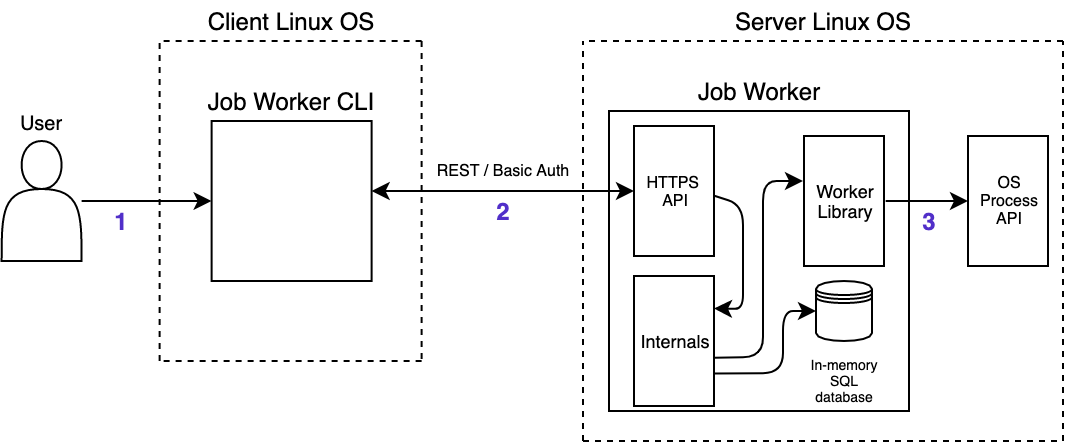

The diagram above was exported from draw.io. Its source (the exported page's mxGraphModel, read from the mxfile embedded in the PNG):
<mxGraphModel dx="788" dy="538" grid="1" gridSize="10" guides="1" tooltips="1" connect="1" arrows="1" fold="1" page="1" pageScale="1" pageWidth="850" pageHeight="1100" math="0" shadow="0">
  <root>
    <mxCell id="0" />
    <mxCell id="1" parent="0" />
    <mxCell id="cAF7RPHYP4TZgePbsutJ-5" style="edgeStyle=orthogonalEdgeStyle;rounded=0;orthogonalLoop=1;jettySize=auto;html=1;entryX=0;entryY=0.5;entryDx=0;entryDy=0;" edge="1" parent="1" source="cAF7RPHYP4TZgePbsutJ-1" target="cAF7RPHYP4TZgePbsutJ-2">
      <mxGeometry relative="1" as="geometry" />
    </mxCell>
    <mxCell id="cAF7RPHYP4TZgePbsutJ-1" value="" style="shape=actor;whiteSpace=wrap;html=1;fillColor=none;" vertex="1" parent="1">
      <mxGeometry x="149.31" y="170" width="40" height="60" as="geometry" />
    </mxCell>
    <mxCell id="cAF7RPHYP4TZgePbsutJ-2" value="" style="whiteSpace=wrap;html=1;aspect=fixed;labelBackgroundColor=none;fillColor=none;" vertex="1" parent="1">
      <mxGeometry x="254.31" y="160" width="80" height="80" as="geometry" />
    </mxCell>
    <mxCell id="cAF7RPHYP4TZgePbsutJ-3" value="Job Worker CLI" style="text;html=1;align=center;verticalAlign=middle;resizable=0;points=[];autosize=1;strokeColor=none;" vertex="1" parent="1">
      <mxGeometry x="244.31" y="140" width="100" height="20" as="geometry" />
    </mxCell>
    <mxCell id="cAF7RPHYP4TZgePbsutJ-8" value="" style="endArrow=none;dashed=1;html=1;" edge="1" parent="1">
      <mxGeometry width="50" height="50" relative="1" as="geometry">
        <mxPoint x="440" y="320" as="sourcePoint" />
        <mxPoint x="440" y="120" as="targetPoint" />
      </mxGeometry>
    </mxCell>
    <mxCell id="cAF7RPHYP4TZgePbsutJ-9" value="" style="endArrow=none;dashed=1;html=1;" edge="1" parent="1">
      <mxGeometry width="50" height="50" relative="1" as="geometry">
        <mxPoint x="440" y="320" as="sourcePoint" />
        <mxPoint x="680" y="320" as="targetPoint" />
      </mxGeometry>
    </mxCell>
    <mxCell id="cAF7RPHYP4TZgePbsutJ-10" value="" style="endArrow=none;dashed=1;html=1;" edge="1" parent="1">
      <mxGeometry width="50" height="50" relative="1" as="geometry">
        <mxPoint x="680" y="120" as="sourcePoint" />
        <mxPoint x="440" y="120" as="targetPoint" />
      </mxGeometry>
    </mxCell>
    <mxCell id="cAF7RPHYP4TZgePbsutJ-11" value="" style="endArrow=none;dashed=1;html=1;" edge="1" parent="1">
      <mxGeometry width="50" height="50" relative="1" as="geometry">
        <mxPoint x="680" y="320" as="sourcePoint" />
        <mxPoint x="680" y="120" as="targetPoint" />
      </mxGeometry>
    </mxCell>
    <mxCell id="cAF7RPHYP4TZgePbsutJ-12" value="Server Linux OS" style="text;html=1;align=center;verticalAlign=middle;resizable=0;points=[];autosize=1;strokeColor=none;" vertex="1" parent="1">
      <mxGeometry x="510" y="100" width="100" height="20" as="geometry" />
    </mxCell>
    <mxCell id="cAF7RPHYP4TZgePbsutJ-13" value="" style="whiteSpace=wrap;html=1;aspect=fixed;fillColor=none;" vertex="1" parent="1">
      <mxGeometry x="453" y="155" width="150" height="150" as="geometry" />
    </mxCell>
    <mxCell id="cAF7RPHYP4TZgePbsutJ-14" value="Job Worker" style="text;html=1;align=center;verticalAlign=middle;resizable=0;points=[];autosize=1;strokeColor=none;" vertex="1" parent="1">
      <mxGeometry x="488" y="135" width="80" height="20" as="geometry" />
    </mxCell>
    <mxCell id="cAF7RPHYP4TZgePbsutJ-20" value="REST / Basic Auth" style="text;html=1;align=center;verticalAlign=middle;resizable=0;points=[];autosize=1;strokeColor=none;fontSize=8;" vertex="1" parent="1">
      <mxGeometry x="360" y="175" width="80" height="20" as="geometry" />
    </mxCell>
    <mxCell id="cAF7RPHYP4TZgePbsutJ-21" value="User" style="text;html=1;align=center;verticalAlign=middle;resizable=0;points=[];autosize=1;strokeColor=none;fontSize=10;" vertex="1" parent="1">
      <mxGeometry x="149.31" y="150" width="40" height="20" as="geometry" />
    </mxCell>
    <mxCell id="cAF7RPHYP4TZgePbsutJ-22" value="" style="rounded=0;whiteSpace=wrap;html=1;fontSize=10;rotation=-90;direction=east;fillColor=none;" vertex="1" parent="1">
      <mxGeometry x="453" y="175" width="65" height="40" as="geometry" />
    </mxCell>
    <mxCell id="cAF7RPHYP4TZgePbsutJ-15" style="edgeStyle=orthogonalEdgeStyle;rounded=0;orthogonalLoop=1;jettySize=auto;html=1;entryX=0.5;entryY=0;entryDx=0;entryDy=0;startArrow=classic;startFill=1;" edge="1" parent="1" source="cAF7RPHYP4TZgePbsutJ-2" target="cAF7RPHYP4TZgePbsutJ-22">
      <mxGeometry relative="1" as="geometry">
        <mxPoint x="480" y="240" as="targetPoint" />
        <Array as="points">
          <mxPoint x="380" y="195" />
          <mxPoint x="380" y="195" />
        </Array>
      </mxGeometry>
    </mxCell>
    <mxCell id="cAF7RPHYP4TZgePbsutJ-23" value="HTTPS &lt;br&gt;API" style="text;html=1;align=center;verticalAlign=middle;resizable=0;points=[];autosize=1;strokeColor=none;fontSize=8;" vertex="1" parent="1">
      <mxGeometry x="465.5" y="180" width="40" height="30" as="geometry" />
    </mxCell>
    <mxCell id="cAF7RPHYP4TZgePbsutJ-24" value="" style="rounded=0;whiteSpace=wrap;html=1;fontSize=10;rotation=-90;direction=east;fillColor=none;" vertex="1" parent="1">
      <mxGeometry x="538" y="180" width="65" height="40" as="geometry" />
    </mxCell>
    <mxCell id="cAF7RPHYP4TZgePbsutJ-25" value="&lt;font style=&quot;font-size: 9px&quot;&gt;Worker&lt;br&gt;Library&lt;/font&gt;" style="text;html=1;align=center;verticalAlign=middle;resizable=0;points=[];autosize=1;strokeColor=none;fontSize=8;" vertex="1" parent="1">
      <mxGeometry x="550.5" y="185" width="40" height="30" as="geometry" />
    </mxCell>
    <mxCell id="cAF7RPHYP4TZgePbsutJ-27" value="" style="endArrow=classic;html=1;fontSize=8;exitX=1.021;exitY=0.5;exitDx=0;exitDy=0;exitPerimeter=0;" edge="1" parent="1" source="cAF7RPHYP4TZgePbsutJ-25" target="cAF7RPHYP4TZgePbsutJ-29">
      <mxGeometry width="50" height="50" relative="1" as="geometry">
        <mxPoint x="610" y="240" as="sourcePoint" />
        <mxPoint x="630" y="240" as="targetPoint" />
      </mxGeometry>
    </mxCell>
    <mxCell id="cAF7RPHYP4TZgePbsutJ-28" value="" style="rounded=0;whiteSpace=wrap;html=1;fontSize=10;rotation=-90;direction=east;fillColor=none;" vertex="1" parent="1">
      <mxGeometry x="620" y="180" width="65" height="40" as="geometry" />
    </mxCell>
    <mxCell id="cAF7RPHYP4TZgePbsutJ-29" value="&lt;font&gt;&lt;font style=&quot;font-size: 8px&quot;&gt;OS&lt;/font&gt;&lt;br&gt;&lt;/font&gt;Process&lt;br&gt;API" style="text;html=1;align=center;verticalAlign=middle;resizable=0;points=[];autosize=1;strokeColor=none;fontSize=8;" vertex="1" parent="1">
      <mxGeometry x="632.5" y="180" width="40" height="40" as="geometry" />
    </mxCell>
    <mxCell id="cAF7RPHYP4TZgePbsutJ-34" value="1" style="text;html=1;align=center;verticalAlign=middle;resizable=0;points=[];autosize=1;strokeColor=none;fontSize=12;fontStyle=1;fontColor=#512FC9;" vertex="1" parent="1">
      <mxGeometry x="199.31" y="200" width="20" height="20" as="geometry" />
    </mxCell>
    <mxCell id="cAF7RPHYP4TZgePbsutJ-35" value="2" style="text;html=1;align=center;verticalAlign=middle;resizable=0;points=[];autosize=1;strokeColor=none;fontSize=12;fontColor=#512fc9;fontStyle=1" vertex="1" parent="1">
      <mxGeometry x="390" y="195" width="20" height="20" as="geometry" />
    </mxCell>
    <mxCell id="cAF7RPHYP4TZgePbsutJ-37" value="" style="endArrow=none;dashed=1;html=1;" edge="1" parent="1">
      <mxGeometry width="50" height="50" relative="1" as="geometry">
        <mxPoint x="228.31" y="280" as="sourcePoint" />
        <mxPoint x="228.31" y="120" as="targetPoint" />
      </mxGeometry>
    </mxCell>
    <mxCell id="cAF7RPHYP4TZgePbsutJ-38" value="" style="endArrow=none;dashed=1;html=1;" edge="1" parent="1">
      <mxGeometry width="50" height="50" relative="1" as="geometry">
        <mxPoint x="359.31" y="120" as="sourcePoint" />
        <mxPoint x="229.31" y="120" as="targetPoint" />
      </mxGeometry>
    </mxCell>
    <mxCell id="cAF7RPHYP4TZgePbsutJ-39" value="" style="endArrow=none;dashed=1;html=1;" edge="1" parent="1">
      <mxGeometry width="50" height="50" relative="1" as="geometry">
        <mxPoint x="359.31" y="120" as="sourcePoint" />
        <mxPoint x="359.31" y="280" as="targetPoint" />
      </mxGeometry>
    </mxCell>
    <mxCell id="cAF7RPHYP4TZgePbsutJ-40" value="" style="endArrow=none;dashed=1;html=1;" edge="1" parent="1">
      <mxGeometry width="50" height="50" relative="1" as="geometry">
        <mxPoint x="359.31" y="280" as="sourcePoint" />
        <mxPoint x="229.31" y="280" as="targetPoint" />
      </mxGeometry>
    </mxCell>
    <mxCell id="cAF7RPHYP4TZgePbsutJ-41" value="Client Linux OS" style="text;html=1;align=center;verticalAlign=middle;resizable=0;points=[];autosize=1;strokeColor=none;" vertex="1" parent="1">
      <mxGeometry x="244.31" y="100" width="100" height="20" as="geometry" />
    </mxCell>
    <mxCell id="cAF7RPHYP4TZgePbsutJ-45" value="" style="shape=datastore;whiteSpace=wrap;html=1;labelBackgroundColor=none;fontSize=8;fontColor=#512FC9;fillColor=none;" vertex="1" parent="1">
      <mxGeometry x="556.5" y="240" width="28" height="30" as="geometry" />
    </mxCell>
    <mxCell id="cAF7RPHYP4TZgePbsutJ-48" value="In-memory SQL database" style="text;html=1;strokeColor=none;fillColor=none;align=center;verticalAlign=middle;whiteSpace=wrap;rounded=0;labelBackgroundColor=none;fontSize=7;" vertex="1" parent="1">
      <mxGeometry x="550.5" y="280" width="40" height="20" as="geometry" />
    </mxCell>
    <mxCell id="cAF7RPHYP4TZgePbsutJ-50" value="" style="rounded=0;whiteSpace=wrap;html=1;fontSize=10;rotation=-90;direction=east;fillColor=none;" vertex="1" parent="1">
      <mxGeometry x="453" y="250" width="65" height="40" as="geometry" />
    </mxCell>
    <mxCell id="cAF7RPHYP4TZgePbsutJ-51" value="&lt;font style=&quot;font-size: 9px;&quot;&gt;Internals&lt;br style=&quot;font-size: 9px;&quot;&gt;&lt;/font&gt;" style="text;html=1;align=center;verticalAlign=middle;resizable=0;points=[];autosize=1;strokeColor=none;fontSize=9;" vertex="1" parent="1">
      <mxGeometry x="460.5" y="260" width="50" height="20" as="geometry" />
    </mxCell>
    <mxCell id="cAF7RPHYP4TZgePbsutJ-52" value="" style="endArrow=classic;html=1;fontSize=9;fontColor=#000000;strokeColor=#000000;entryX=0.75;entryY=1;entryDx=0;entryDy=0;exitX=0.994;exitY=0.576;exitDx=0;exitDy=0;exitPerimeter=0;" edge="1" parent="1" source="cAF7RPHYP4TZgePbsutJ-23" target="cAF7RPHYP4TZgePbsutJ-50">
      <mxGeometry width="50" height="50" relative="1" as="geometry">
        <mxPoint x="430" y="280" as="sourcePoint" />
        <mxPoint x="480" y="230" as="targetPoint" />
        <Array as="points">
          <mxPoint x="520" y="202" />
          <mxPoint x="520" y="230" />
          <mxPoint x="520" y="254" />
        </Array>
      </mxGeometry>
    </mxCell>
    <mxCell id="cAF7RPHYP4TZgePbsutJ-53" value="" style="endArrow=classic;html=1;fontSize=9;fontColor=#000000;strokeColor=#000000;entryX=-0.013;entryY=0.167;entryDx=0;entryDy=0;entryPerimeter=0;exitX=0.372;exitY=0.996;exitDx=0;exitDy=0;exitPerimeter=0;" edge="1" parent="1" source="cAF7RPHYP4TZgePbsutJ-50" target="cAF7RPHYP4TZgePbsutJ-25">
      <mxGeometry width="50" height="50" relative="1" as="geometry">
        <mxPoint x="510" y="278" as="sourcePoint" />
        <mxPoint x="480" y="230" as="targetPoint" />
        <Array as="points">
          <mxPoint x="530" y="278" />
          <mxPoint x="530" y="190" />
        </Array>
      </mxGeometry>
    </mxCell>
    <mxCell id="cAF7RPHYP4TZgePbsutJ-54" value="" style="endArrow=classic;html=1;fontSize=9;fontColor=#000000;strokeColor=#000000;entryX=0;entryY=0.5;entryDx=0;entryDy=0;exitX=0.25;exitY=1;exitDx=0;exitDy=0;" edge="1" parent="1" source="cAF7RPHYP4TZgePbsutJ-50" target="cAF7RPHYP4TZgePbsutJ-45">
      <mxGeometry width="50" height="50" relative="1" as="geometry">
        <mxPoint x="470" y="270" as="sourcePoint" />
        <mxPoint x="520" y="220" as="targetPoint" />
        <Array as="points">
          <mxPoint x="540" y="286" />
          <mxPoint x="540" y="255" />
        </Array>
      </mxGeometry>
    </mxCell>
    <mxCell id="cAF7RPHYP4TZgePbsutJ-55" value="3" style="text;html=1;align=center;verticalAlign=middle;resizable=0;points=[];autosize=1;strokeColor=none;fontSize=12;fontColor=#512fc9;fontStyle=1" vertex="1" parent="1">
      <mxGeometry x="603" y="200" width="20" height="20" as="geometry" />
    </mxCell>
  </root>
</mxGraphModel>